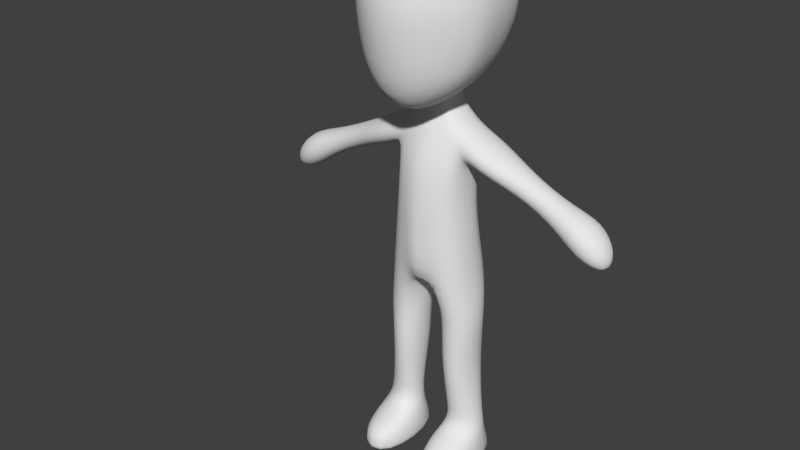 # Source: AnimacionDM.blend  (saved by Blender 2.78.0; exported with 4.5.12 LTS)
import bpy
from mathutils import Matrix  # noqa: F401  (used for matrix-valued properties, if any)

bpy.ops.wm.read_factory_settings(use_empty=True)
scene = bpy.context.scene
scene.name = 'Scene'

# ---- collections
col_collection_1 = bpy.data.collections.new('Collection 1'); scene.collection.children.link(col_collection_1)
col_collection_11 = bpy.data.collections.new('Collection 11'); scene.collection.children.link(col_collection_11)

# ---- world
world_world = bpy.data.worlds.new('World'); scene.world = world_world
world_world.color = (0.05088, 0.05088, 0.05088)
world_world.use_sun_shadow = False
world_world.sun_shadow_jitter_overblur = 0.0
world_world.cycles.sampling_method = 'NONE'
world_world.cycles.sample_map_resolution = 256

# ---- meshes
me_cube_003 = bpy.data.meshes.new('Cube.003')
me_cube_003.from_pydata([(0.8252, 1.756, 11.45), (1.672, -0.1553, 11.18), (0.7126, -0.2411, 9.42), (0.798, -1.588, 11.01), (0.9518, -0.1817, 13.41), (0.9182, 1.339, 13.14), (1.45, 1.345, 11.4), (1.617, -0.09629, 12.26), (1.582, -0.7765, 11.08), (1.309, -0.2161, 10.06), (0.6848, -1.462, 9.687), (0.73, 1.196, 9.956), (0.8865, -1.667, 12.41), (0.0, 1.756, 11.44), (0.0, -1.814, 10.63), (0.0, -0.2481, 9.024), (0.0, -0.1817, 13.63), (1.194, 0.9287, 10.32), (1.251, -0.7568, 10.11), (1.39, 0.968, 12.26), (1.51, -0.8784, 12.19), (0.0, 1.339, 13.3), (0.0, 1.195, 9.74), (0.0, -2.003, 12.52), (0.0, -1.405, 9.199), (1.1, 1.079, 5.008), (1.1, -0.4231, 4.693), (0.9524, 0.7847, 6.389), (0.9607, -0.3871, 6.185), (0.0, 0.7466, 6.343), (0.0, 1.106, 4.878), (0.0, -0.7399, 6.13), (0.0, -0.7382, 4.631), (0.6025, 0.8357, 8.896), (0.6215, -0.1153, 8.816), (0.0, 0.8357, 9.114), (0.0, -0.1153, 8.907), (0.0, 1.132, 7.937), (0.8857, -0.2462, 8.059), (0.8857, 0.9319, 7.996), (0.0, -0.6105, 8.057), (0.8289, -0.3654, 7.31), (0.0, -0.7395, 7.211), (0.0, 0.8447, 7.235), (0.8289, 0.8447, 7.328), (1.475, 0.8909, 8.573), (1.409, -0.2675, 8.482), (1.262, -0.3208, 7.826), (1.207, 1.008, 7.783), (3.391, 0.686, 7.614), (3.345, -0.03392, 7.616), (3.142, -0.03951, 7.038), (3.129, 0.6324, 7.034), (3.987, 0.9068, 7.461), (3.953, -0.2334, 7.406), (3.809, -0.2436, 6.453), (3.786, 0.9776, 6.444), (0.3088, 0.6825, 9.198), (0.3223, 0.1074, 9.177), (0.0, 0.6825, 9.211), (0.0, 0.1074, 9.182), (0.367, 0.7425, 10.05), (0.2327, 0.001431, 9.451), (0.0, 0.7425, 10.08), (0.0, 0.001431, 9.505), (0.1721, 0.7871, 6.333), (0.2809, -0.6182, 4.674), (0.1361, 1.089, 4.771), (0.2892, -0.6587, 6.138), (0.1216, 0.8357, 9.07), (0.3127, -0.1153, 8.861), (0.4456, -0.473, 8.061), (0.1788, 1.092, 7.949), (0.1673, 0.8447, 7.254), (0.417, -0.5983, 7.26), (0.06232, 0.6825, 9.209), (0.06505, 0.1074, 9.181), (0.07407, 0.7425, 10.07), (0.04697, 0.001431, 9.494), (0.3677, 0.6248, 0.9475), (0.4957, -0.2097, 0.9932), (1.389, -0.068, 0.911), (1.442, 0.7151, 0.9107), (0.3233, 0.8363, 2.911), (1.138, -0.3194, 2.75), (1.144, 0.8877, 2.873), (0.3809, -0.4669, 2.775), (1.282, 0.7827, 4.094), (0.2619, 0.7653, 4.068), (1.281, -0.2789, 3.932), (0.3401, -0.3876, 3.899), (0.461, 0.6439, 1.497), (1.303, -0.1085, 1.459), (0.4879, -0.2204, 1.441), (1.311, 0.6961, 1.506), (2.431, 0.6371, 8.024), (2.204, 0.6874, 7.479), (2.405, 0.004598, 7.985), (2.225, -0.01156, 7.492), (4.417, 0.5911, 6.916), (4.403, 0.1023, 6.893), (4.469, 0.09791, 6.32), (4.459, 0.6215, 6.316), (0.2496, 0.888, 0.6386), (0.3396, -1.352, 0.6596), (1.436, -1.224, 0.6324), (1.561, 0.963, 0.5938), (0.3557, 0.9871, -0.0009818), (0.3591, -1.367, 0.01317), (1.391, -1.24, -0.008994), (1.396, 1.062, -0.03395), (0.2613, -1.363, 0.2072), (0.2578, 0.9916, 0.1931), (1.565, -1.235, 0.1733), (1.569, 1.067, 0.1483)], [], [(0, 13, 21, 5), (0, 5, 19, 6), (0, 6, 17, 11), (0, 11, 22, 13), (1, 6, 19, 7), (1, 7, 20, 8), (1, 8, 18, 9), (1, 9, 17, 6), (2, 10, 24, 15), (2, 15, 22, 11), (2, 11, 17, 9), (2, 9, 18, 10), (3, 8, 20, 12), (3, 12, 23, 14), (3, 14, 24, 10), (3, 10, 18, 8), (4, 12, 20, 7), (4, 7, 19, 5), (4, 5, 21, 16), (4, 16, 23, 12), (65, 27, 25, 67), (27, 28, 26, 25), (89, 87, 25, 26), (68, 31, 32, 66), (44, 41, 28, 27), (75, 57, 33, 69), (71, 38, 34, 70), (73, 44, 27, 65), (38, 39, 48, 47), (74, 41, 38, 71), (69, 33, 39, 72), (39, 38, 41, 44), (72, 39, 44, 73), (68, 28, 41, 74), (96, 95, 49, 52), (47, 46, 34, 38), (33, 34, 46, 45), (39, 33, 45, 48), (52, 49, 53, 56), (98, 97, 46, 47), (98, 96, 52, 51), (95, 97, 50, 49), (55, 56, 102, 101), (55, 54, 50, 51), (51, 52, 56, 55), (49, 50, 54, 53), (77, 61, 57, 75), (57, 58, 34, 33), (70, 34, 58, 76), (61, 62, 58, 57), (76, 58, 62, 78), (29, 65, 67, 30), (32, 30, 67, 66), (28, 68, 66, 26), (59, 75, 69, 35), (40, 71, 70, 36), (43, 73, 65, 29), (42, 74, 71, 40), (35, 69, 72, 37), (37, 72, 73, 43), (31, 68, 74, 42), (63, 77, 75, 59), (36, 70, 76, 60), (60, 76, 78, 64), (91, 94, 82, 79), (90, 89, 26, 66), (103, 104, 80, 79), (88, 90, 66, 67), (92, 94, 85, 84), (88, 87, 85, 83), (93, 92, 84, 86), (91, 93, 86, 83), (84, 85, 87, 89), (86, 84, 89, 90), (83, 86, 90, 88), (67, 25, 87, 88), (83, 85, 94, 91), (81, 82, 94, 92), (80, 81, 92, 93), (79, 80, 93, 91), (48, 45, 95, 96), (51, 50, 97, 98), (47, 48, 96, 98), (45, 46, 97, 95), (99, 100, 101, 102), (53, 54, 100, 99), (56, 53, 99, 102), (101, 100, 54, 55), (112, 111, 104, 103), (104, 105, 81, 80), (105, 106, 82, 81), (79, 82, 106, 103), (108, 107, 110, 109), (111, 113, 105, 104), (113, 114, 106, 105), (112, 114, 110, 107), (107, 108, 111, 112), (108, 109, 113, 111), (109, 110, 114, 113), (103, 106, 114, 112)])
me_cube_003.polygons.foreach_set('use_smooth', [True] * 100)
me_cube_003.use_remesh_preserve_volume = False
me_cube_003.use_remesh_preserve_attributes = False
me_cube_003.use_mirror_vertex_groups = False
me_cube_003.update()
me_sphere_002 = bpy.data.meshes.new('Sphere.002')
me_sphere_002.from_pydata([(-0.06524, 0.0, 0.1575), (-0.1205, 0.0, 0.1205), (-0.1575, 0.0, 0.06524), (-0.1705, 0.0, -7.452e-09), (-0.1575, 0.0, -0.06524), (-0.1205, 0.0, -0.1205), (-0.06524, 0.0, -0.1575), (-0.06027, 0.02497, 0.1575), (-0.1114, 0.04613, 0.1205), (-0.1455, 0.06027, 0.06524), (-0.1575, 0.06524, -1.016e-08), (-0.1455, 0.06027, -0.06524), (-0.1114, 0.04613, -0.1205), (-0.06027, 0.02497, -0.1575), (-0.04613, 0.04613, 0.1575), (-0.08524, 0.08524, 0.1205), (-0.1114, 0.1114, 0.06524), (-0.1205, 0.1205, -1.016e-08), (-0.1114, 0.1114, -0.06524), (-0.08524, 0.08524, -0.1205), (-0.04613, 0.04613, -0.1575), (-0.02497, 0.06027, 0.1575), (-0.04613, 0.1114, 0.1205), (-0.06027, 0.1455, 0.06524), (-0.06524, 0.1575, -1.016e-08), (-0.06027, 0.1455, -0.06524), (-0.04613, 0.1114, -0.1205), (-0.02497, 0.06027, -0.1575), (-1.812e-08, 0.06524, 0.1575), (-7.959e-09, 0.1205, 0.1205), (-1.05e-08, 0.1575, 0.06524), (4.742e-09, 0.1705, -1.016e-08), (-1.05e-08, 0.1575, -0.06524), (-7.959e-09, 0.1205, -0.1205), (-1.304e-08, 0.06524, -0.1575), (-3.559e-08, -2.378e-08, 0.1705), (0.02497, 0.06027, 0.1575), (0.04613, 0.1114, 0.1205), (0.06027, 0.1455, 0.06524), (0.06524, 0.1575, -1.016e-08), (0.06027, 0.1455, -0.06524), (0.04613, 0.1114, -0.1205), (0.02497, 0.06027, -0.1575), (0.04613, 0.04613, 0.1575), (0.08524, 0.08524, 0.1205), (0.1114, 0.1114, 0.06524), (0.1205, 0.1205, -1.016e-08), (0.1114, 0.1114, -0.06524), (0.08524, 0.08524, -0.1205), (0.04613, 0.04613, -0.1575), (0.06027, 0.02497, 0.1575), (0.1114, 0.04613, 0.1205), (0.1455, 0.06027, 0.06524), (0.1575, 0.06524, -1.016e-08), (0.1455, 0.06027, -0.06524), (0.1114, 0.04613, -0.1205), (0.06027, 0.02497, -0.1575), (0.06524, -2.032e-08, 0.1575), (0.1205, -3.302e-08, 0.1205), (0.1575, -4.064e-08, 0.06524), (0.1705, -5.589e-08, -1.016e-08), (0.1575, -4.064e-08, -0.06524), (0.1205, -3.302e-08, -0.1205), (0.06524, -2.54e-08, -0.1575), (0.06027, -0.02497, 0.1575), (0.1114, -0.04613, 0.1205), (0.1455, -0.06027, 0.06524), (0.1575, -0.06524, -1.016e-08), (0.1455, -0.06027, -0.06524), (0.1114, -0.04613, -0.1205), (0.06027, -0.02497, -0.1575), (0.04613, -0.04613, 0.1575), (0.08524, -0.08524, 0.1205), (0.1114, -0.1114, 0.06524), (0.1205, -0.1205, -1.016e-08), (0.1114, -0.1114, -0.06524), (0.08524, -0.08524, -0.1205), (0.04613, -0.04613, -0.1575), (0.02497, -0.06027, 0.1575), (0.04613, -0.1114, 0.1205), (0.06027, -0.1455, 0.06524), (0.06524, -0.1575, -1.016e-08), (0.06027, -0.1455, -0.06524), (0.04613, -0.1114, -0.1205), (0.02497, -0.06027, -0.1575), (-4.86e-08, -0.06524, 0.1575), (-7.655e-08, -0.1205, 0.1205), (-9.687e-08, -0.1575, 0.06524), (-1.07e-07, -0.1705, -1.016e-08), (-9.687e-08, -0.1575, -0.06524), (-7.655e-08, -0.1205, -0.1205), (-5.876e-08, -0.06524, -0.1575), (-0.02497, -0.06027, 0.1575), (-0.04613, -0.1114, 0.1205), (-0.06027, -0.1455, 0.06524), (-0.06524, -0.1575, -1.016e-08), (-0.06027, -0.1455, -0.06524), (-0.04613, -0.1114, -0.1205), (-0.02497, -0.06027, -0.1575), (-2.574e-08, 0.0, -0.1705), (-0.04613, -0.04613, 0.1575), (-0.08524, -0.08524, 0.1205), (-0.1114, -0.1114, 0.06524), (-0.1205, -0.1205, -1.016e-08), (-0.1114, -0.1114, -0.06524), (-0.08524, -0.08524, -0.1205), (-0.04613, -0.04613, -0.1575), (-0.06027, -0.02497, 0.1575), (-0.1114, -0.04613, 0.1205), (-0.1455, -0.06027, 0.06524), (-0.1575, -0.06524, -1.016e-08), (-0.1455, -0.06027, -0.06524), (-0.1114, -0.04613, -0.1205), (-0.06027, -0.02497, -0.1575)], [], [(9, 10, 3, 2), (12, 13, 6, 5), (8, 9, 2, 1), (11, 12, 5, 4), (7, 8, 1, 0), (10, 11, 4, 3), (15, 16, 9, 8), (18, 19, 12, 11), (14, 15, 8, 7), (17, 18, 11, 10), (16, 17, 10, 9), (19, 20, 13, 12), (22, 23, 16, 15), (25, 26, 19, 18), (21, 22, 15, 14), (24, 25, 18, 17), (23, 24, 17, 16), (26, 27, 20, 19), (29, 30, 23, 22), (32, 33, 26, 25), (28, 29, 22, 21), (31, 32, 25, 24), (30, 31, 24, 23), (33, 34, 27, 26), (37, 38, 30, 29), (40, 41, 33, 32), (36, 37, 29, 28), (39, 40, 32, 31), (38, 39, 31, 30), (41, 42, 34, 33), (44, 45, 38, 37), (47, 48, 41, 40), (43, 44, 37, 36), (46, 47, 40, 39), (45, 46, 39, 38), (48, 49, 42, 41), (51, 52, 45, 44), (54, 55, 48, 47), (50, 51, 44, 43), (53, 54, 47, 46), (52, 53, 46, 45), (55, 56, 49, 48), (58, 59, 52, 51), (61, 62, 55, 54), (57, 58, 51, 50), (60, 61, 54, 53), (59, 60, 53, 52), (62, 63, 56, 55), (65, 66, 59, 58), (68, 69, 62, 61), (64, 65, 58, 57), (67, 68, 61, 60), (66, 67, 60, 59), (69, 70, 63, 62), (72, 73, 66, 65), (75, 76, 69, 68), (71, 72, 65, 64), (74, 75, 68, 67), (73, 74, 67, 66), (76, 77, 70, 69), (79, 80, 73, 72), (82, 83, 76, 75), (78, 79, 72, 71), (81, 82, 75, 74), (80, 81, 74, 73), (83, 84, 77, 76), (86, 87, 80, 79), (89, 90, 83, 82), (85, 86, 79, 78), (88, 89, 82, 81), (87, 88, 81, 80), (90, 91, 84, 83), (93, 94, 87, 86), (96, 97, 90, 89), (92, 93, 86, 85), (95, 96, 89, 88), (94, 95, 88, 87), (97, 98, 91, 90), (101, 102, 94, 93), (104, 105, 97, 96), (100, 101, 93, 92), (103, 104, 96, 95), (102, 103, 95, 94), (105, 106, 98, 97), (108, 109, 102, 101), (111, 112, 105, 104), (107, 108, 101, 100), (110, 111, 104, 103), (109, 110, 103, 102), (112, 113, 106, 105), (35, 7, 0), (13, 99, 6), (20, 99, 13), (35, 14, 7), (27, 99, 20), (35, 21, 14), (34, 99, 27), (35, 28, 21), (42, 99, 34), (35, 36, 28), (49, 99, 42), (35, 43, 36), (56, 99, 49), (35, 50, 43), (63, 99, 56), (35, 57, 50), (70, 99, 63), (35, 64, 57), (77, 99, 70), (35, 71, 64), (84, 99, 77), (35, 78, 71), (91, 99, 84), (35, 85, 78), (98, 99, 91), (35, 92, 85), (106, 99, 98), (35, 100, 92), (113, 99, 106), (35, 107, 100), (1, 2, 109, 108), (4, 5, 112, 111), (0, 1, 108, 107), (3, 4, 111, 110), (6, 99, 113), (35, 0, 107), (2, 3, 110, 109), (5, 6, 113, 112)])
me_sphere_002.polygons.foreach_set('use_smooth', [True] * 128)
me_sphere_002.use_remesh_preserve_volume = False
me_sphere_002.use_remesh_preserve_attributes = False
me_sphere_002.use_mirror_vertex_groups = False
me_sphere_002.update()
me_mesh = bpy.data.meshes.new('Mesh')
me_mesh.from_pydata([(-0.7071, -0.7071, 0.0), (-0.7761, -0.6309, 0.0), (-0.8351, -0.5519, 0.0), (-0.8833, -0.4741, 0.0), (-0.921, -0.4003, 0.0), (-0.9491, -0.3322, 0.0), (-0.9692, -0.2702, 0.0), (-0.9829, -0.2144, 0.0), (-0.9915, -0.1642, 0.0), (-0.9965, -0.1187, 0.0), (-0.999, -0.07696, 0.0), (-0.9999, -0.0378, 0.0), (-1.0, -4.247e-07, 0.0), (-0.9999, 0.0378, 0.0), (-0.999, 0.07696, 0.0), (-0.9965, 0.1187, 0.0), (-0.9915, 0.1642, 0.0), (-0.9829, 0.2144, 0.0), (-0.9692, 0.2702, 0.0), (-0.9491, 0.3322, 0.0), (-0.921, 0.4003, 0.0), (-0.8833, 0.4741, 0.0), (-0.8351, 0.5519, 0.0), (-0.7761, 0.6309, 0.0), (-0.7071, 0.7071, 0.0), (-0.6309, 0.7761, 0.0), (-0.5519, 0.8351, 0.0), (-0.4741, 0.8833, 0.0), (-0.4003, 0.921, 0.0), (-0.3322, 0.9491, 0.0), (-0.2702, 0.9692, 0.0), (-0.2144, 0.9829, 0.0), (-0.1642, 0.9915, 0.0), (-0.1187, 0.9965, 0.0), (-0.07696, 0.999, 0.0), (-0.03779, 0.9999, 0.0), (1.296e-06, 1.0, 0.0), (0.0378, 0.9999, 0.0), (0.07697, 0.999, 0.0), (0.1187, 0.9965, 0.0), (0.1642, 0.9915, 0.0), (0.2144, 0.9829, 0.0), (0.2702, 0.9692, 0.0), (0.3322, 0.9491, 0.0), (0.4003, 0.921, 0.0), (0.4741, 0.8833, 0.0), (0.5519, 0.8351, 0.0), (0.6309, 0.7761, 0.0), (0.7071, 0.7071, 0.0), (0.7761, 0.6309, 0.0), (0.8351, 0.5519, 0.0), (0.8833, 0.4741, 0.0), (0.921, 0.4003, 0.0), (0.9491, 0.3321, 0.0), (0.9692, 0.2702, 0.0), (0.9829, 0.2144, 0.0), (0.9915, 0.1642, 0.0), (0.9965, 0.1187, 0.0), (0.999, 0.07696, 0.0), (0.9999, 0.03779, 0.0), (1.0, -3.01e-06, 0.0), (0.9999, -0.0378, 0.0), (0.999, -0.07697, 0.0), (0.9965, -0.1187, 0.0), (0.9915, -0.1642, 0.0), (0.9829, -0.2144, 0.0), (0.9692, -0.2702, 0.0), (0.9491, -0.3322, 0.0), (0.921, -0.4003, 0.0), (0.8833, -0.4741, 0.0), (0.8351, -0.5519, 0.0), (0.7761, -0.6309, 0.0), (0.7071, -0.7071, 0.0), (0.6309, -0.7761, 0.0), (0.5519, -0.8351, 0.0), (0.4741, -0.8833, 0.0), (0.4003, -0.921, 0.0), (0.3322, -0.9491, 0.0), (0.2702, -0.9692, 0.0), (0.2144, -0.9829, 0.0), (0.1642, -0.9915, 0.0), (0.1187, -0.9965, 0.0), (0.07696, -0.999, 0.0), (0.0378, -0.9999, 0.0), (4.247e-07, -1.0, 0.0), (-0.03779, -0.9999, 0.0), (-0.07696, -0.999, 0.0), (-0.1187, -0.9965, 0.0), (-0.1642, -0.9915, 0.0), (-0.2144, -0.9829, 0.0), (-0.2702, -0.9692, 0.0), (-0.3321, -0.9491, 0.0), (-0.4003, -0.921, 0.0), (-0.4741, -0.8833, 0.0), (-0.5519, -0.8351, 0.0), (-0.6309, -0.7761, 0.0), (-0.6665, -0.6665, 0.0), (-0.7315, -0.5947, 0.0), (-0.7872, -0.5203, 0.0), (-0.8326, -0.4469, 0.0), (-0.8681, -0.3774, 0.0), (-0.8946, -0.3131, 0.0), (-0.9136, -0.2547, 0.0), (-0.9265, -0.2021, 0.0), (-0.9346, -0.1548, 0.0), (-0.9393, -0.1119, 0.0), (-0.9417, -0.07255, 0.0), (-0.9425, -0.03563, 0.0), (-0.9426, -4.722e-07, 0.0), (-0.9425, 0.03563, 0.0), (-0.9417, 0.07255, 0.0), (-0.9393, 0.1119, 0.0), (-0.9346, 0.1548, 0.0), (-0.9265, 0.2021, 0.0), (-0.9136, 0.2547, 0.0), (-0.8946, 0.3131, 0.0), (-0.8681, 0.3774, 0.0), (-0.8326, 0.4469, 0.0), (-0.7872, 0.5203, 0.0), (-0.7315, 0.5947, 0.0), (-0.6665, 0.6665, 0.0), (-0.5947, 0.7315, 0.0), (-0.5203, 0.7872, 0.0), (-0.4469, 0.8326, 0.0), (-0.3774, 0.8681, 0.0), (-0.3131, 0.8946, 0.0), (-0.2547, 0.9136, 0.0), (-0.2021, 0.9265, 0.0), (-0.1548, 0.9346, 0.0), (-0.1119, 0.9393, 0.0), (-0.07255, 0.9417, 0.0), (-0.03563, 0.9425, 0.0), (1.265e-06, 0.9426, 0.0), (0.03563, 0.9425, 0.0), (0.07255, 0.9417, 0.0), (0.1119, 0.9393, 0.0), (0.1548, 0.9346, 0.0), (0.2021, 0.9265, 0.0), (0.2547, 0.9136, 0.0), (0.3131, 0.8946, 0.0), (0.3774, 0.8681, 0.0), (0.4469, 0.8326, 0.0), (0.5203, 0.7872, 0.0), (0.5947, 0.7315, 0.0), (0.6665, 0.6665, 0.0), (0.7315, 0.5947, 0.0), (0.7872, 0.5203, 0.0), (0.8326, 0.4469, 0.0), (0.8681, 0.3774, 0.0), (0.8946, 0.3131, 0.0), (0.9136, 0.2547, 0.0), (0.9265, 0.2021, 0.0), (0.9346, 0.1548, 0.0), (0.9393, 0.1119, 0.0), (0.9417, 0.07254, 0.0), (0.9425, 0.03562, 0.0), (0.9426, -2.909e-06, 0.0), (0.9425, -0.03563, 0.0), (0.9417, -0.07255, 0.0), (0.9393, -0.1119, 0.0), (0.9346, -0.1548, 0.0), (0.9265, -0.2021, 0.0), (0.9136, -0.2547, 0.0), (0.8946, -0.3131, 0.0), (0.8681, -0.3774, 0.0), (0.8326, -0.4469, 0.0), (0.7872, -0.5203, 0.0), (0.7315, -0.5947, 0.0), (0.6665, -0.6665, 0.0), (0.5947, -0.7315, 0.0), (0.5203, -0.7872, 0.0), (0.4469, -0.8326, 0.0), (0.3774, -0.8681, 0.0), (0.3131, -0.8946, 0.0), (0.2547, -0.9136, 0.0), (0.2021, -0.9265, 0.0), (0.1548, -0.9346, 0.0), (0.1119, -0.9393, 0.0), (0.07255, -0.9417, 0.0), (0.03563, -0.9425, 0.0), (4.434e-07, -0.9426, 0.0), (-0.03563, -0.9425, 0.0), (-0.07255, -0.9417, 0.0), (-0.1119, -0.9393, 0.0), (-0.1548, -0.9346, 0.0), (-0.2021, -0.9265, 0.0), (-0.2547, -0.9136, 0.0), (-0.3131, -0.8946, 0.0), (-0.3774, -0.8681, 0.0), (-0.4469, -0.8326, 0.0), (-0.5203, -0.7872, 0.0), (-0.5947, -0.7315, 0.0)], [], [(143, 144, 48, 47), (154, 155, 59, 58), (96, 97, 1, 0), (187, 188, 92, 91), (97, 98, 2, 1), (169, 170, 74, 73), (165, 166, 70, 69), (110, 111, 15, 14), (155, 156, 60, 59), (172, 173, 77, 76), (181, 182, 86, 85), (164, 165, 69, 68), (98, 99, 3, 2), (174, 175, 79, 78), (157, 158, 62, 61), (119, 120, 24, 23), (100, 101, 5, 4), (178, 179, 83, 82), (113, 114, 18, 17), (133, 134, 38, 37), (125, 126, 30, 29), (128, 129, 33, 32), (141, 142, 46, 45), (184, 185, 89, 88), (177, 178, 82, 81), (151, 152, 56, 55), (152, 153, 57, 56), (173, 174, 78, 77), (106, 107, 11, 10), (168, 169, 73, 72), (114, 115, 19, 18), (153, 154, 58, 57), (127, 128, 32, 31), (171, 172, 76, 75), (126, 127, 31, 30), (117, 118, 22, 21), (158, 159, 63, 62), (186, 187, 91, 90), (124, 125, 29, 28), (166, 167, 71, 70), (167, 168, 72, 71), (134, 135, 39, 38), (161, 162, 66, 65), (109, 110, 14, 13), (121, 122, 26, 25), (111, 112, 16, 15), (145, 146, 50, 49), (139, 140, 44, 43), (144, 145, 49, 48), (176, 177, 81, 80), (118, 119, 23, 22), (101, 102, 6, 5), (120, 121, 25, 24), (180, 181, 85, 84), (175, 176, 80, 79), (112, 113, 17, 16), (107, 108, 12, 11), (159, 160, 64, 63), (115, 116, 20, 19), (132, 133, 37, 36), (116, 117, 21, 20), (102, 103, 7, 6), (122, 123, 27, 26), (99, 100, 4, 3), (160, 161, 65, 64), (170, 171, 75, 74), (148, 149, 53, 52), (162, 163, 67, 66), (150, 151, 55, 54), (103, 104, 8, 7), (142, 143, 47, 46), (135, 136, 40, 39), (189, 190, 94, 93), (136, 137, 41, 40), (156, 157, 61, 60), (179, 180, 84, 83), (147, 148, 52, 51), (138, 139, 43, 42), (188, 189, 93, 92), (108, 109, 13, 12), (190, 191, 95, 94), (146, 147, 51, 50), (131, 132, 36, 35), (129, 130, 34, 33), (149, 150, 54, 53), (130, 131, 35, 34), (137, 138, 42, 41), (104, 105, 9, 8), (183, 184, 88, 87), (140, 141, 45, 44), (191, 96, 0, 95), (182, 183, 87, 86), (105, 106, 10, 9), (185, 186, 90, 89), (123, 124, 28, 27), (163, 164, 68, 67)])
me_mesh.use_remesh_preserve_volume = False
me_mesh.use_remesh_preserve_attributes = False
me_mesh.use_mirror_vertex_groups = False
me_mesh.update()
arm_armature = bpy.data.armatures.new('Armature')  # bones are not reproduced

# ---- objects
ob_character = bpy.data.objects.new('Character', arm_armature)
ob_cube_001 = bpy.data.objects.new('Cube.001', me_cube_003)
ob_knee = bpy.data.objects.new('Knee', me_sphere_002)
ob_control = bpy.data.objects.new('Control', me_mesh)

# ---- transforms, parenting, visibility, modifiers, constraints
ob_character.location = (0.0, 0.0, 4.294)
ob_character.show_in_front = True
ob_character.lineart.crease_threshold = 0.0
ob_cube_001.parent = ob_character
ob_cube_001.matrix_parent_inverse = Matrix(((1.0, 0.0, 0.0, -0.0), (0.0, 1.0, 0.0, -0.0), (0.0, 0.0, 1.0, -4.294), (0.0, 0.0, 0.0, 1.0)))
ob_cube_001.location = (0.02895, 0.05245, -0.05395)
ob_cube_001.scale = (0.8911, 0.8911, 0.8911)
ob_cube_001.lineart.crease_threshold = 0.0
_vg = ob_cube_001.vertex_groups.new(name='Stomach')
for _i, _w in zip([25, 26, 27, 28, 29, 30, 31, 32, 40, 41, 42, 43, 44, 65, 66, 67, 68, 73, 74], [0.06711, 0.03135, 0.7605, 0.7913, 0.7723, 0.4213, 0.8076, 0.5271, 0.003728, 0.102, 0.1453, 0.132, 0.1115, 0.7887, 0.1689, 0.1615, 0.8295, 0.1165, 0.1125]): _vg.add([_i], _w, 'REPLACE')
_vg = ob_cube_001.vertex_groups.new(name='Chest')
for _i, _w in zip([27, 28, 29, 31, 33, 34, 35, 36, 37, 38, 39, 40, 41, 42, 43, 44, 47, 57, 58, 59, 60, 61, 62, 63, 65, 68, 69, 70, 71, 72, 73, 74, 75, 76, 77], [0.1112, 0.09334, 0.09745, 0.1138, 0.0915, 0.1107, 0.6058, 0.7281, 0.7278, 0.2069, 0.1681, 0.8096, 0.7663, 0.8014, 0.7795, 0.7195, 0.00294, 0.06491, 0.05583, 0.1404, 0.06385, 0.0399, 0.007282, 0.04297, 0.09798, 0.0952, 0.586, 0.6506, 0.7318, 0.6911, 0.7887, 0.8278, 0.1404, 0.07029, 0.0421]): _vg.add([_i], _w, 'REPLACE')
_vg = ob_cube_001.vertex_groups.new(name='Head')
for _i, _w in zip([0, 1, 2, 3, 4, 5, 6, 7, 8, 9, 10, 11, 12, 13, 14, 15, 16, 17, 18, 19, 20, 21, 22, 23, 24, 33, 34, 35, 36, 37, 57, 58, 59, 60, 61, 62, 63, 64, 69, 70, 75, 76, 77, 78], [1.0, 1.0, 1.0, 1.0, 1.0, 1.0, 1.0, 1.0, 1.0, 1.0, 1.0, 1.0, 1.0, 1.0, 1.0, 1.0, 1.0, 1.0, 1.0, 1.0, 1.0, 1.0, 1.0, 1.0, 1.0, 0.06403, 0.05869, 0.199, 0.1444, 0.00932, 0.8184, 0.8468, 0.822, 0.9088, 0.9121, 0.9334, 0.9314, 0.9985, 0.1691, 0.1273, 0.8213, 0.8926, 0.9301, 0.9879]): _vg.add([_i], _w, 'REPLACE')
_vg = ob_cube_001.vertex_groups.new(name='Leg Upper.L')
for _i, _w in zip([25, 26, 27, 28, 29, 30, 31, 32, 65, 66, 67, 68, 83, 84, 85, 86, 87, 88, 89, 90, 91, 94], [0.9242, 0.9541, 0.108, 0.1027, 0.1191, 0.5562, 0.07198, 0.4591, 0.1013, 0.8249, 0.8294, 0.06898, 0.943, 0.1399, 0.8775, 0.8569, 0.9921, 0.9839, 0.9667, 0.982, 0.03053, 0.02114]): _vg.add([_i], _w, 'REPLACE')
_vg = ob_cube_001.vertex_groups.new(name='Leg Lower.L')
for _i, _w in zip([83, 84, 85, 86, 89, 91, 92, 93, 94], [0.05636, 0.86, 0.1222, 0.1427, 0.01153, 1.0, 1.0, 1.0, 1.0]): _vg.add([_i], _w, 'REPLACE')
_vg = ob_cube_001.vertex_groups.new(name='Arm Upper.L')
for _i, _w in zip([2, 10, 15, 33, 34, 35, 36, 37, 38, 39, 40, 41, 42, 43, 44, 45, 46, 47, 48, 57, 58, 59, 60, 61, 62, 69, 70, 71, 72, 73, 74, 75, 76, 95, 96, 98], [0.0, 0.0, 0.0, 0.3065, 0.1785, 0.0, 0.0, 0.01596, 0.1052, 0.2953, 0.0, 0.06854, 0.02247, 0.06533, 0.08987, 0.9554, 0.9499, 0.9111, 0.9239, 0.0, 0.0, 0.0, 0.0, 0.03559, 0.0256, 0.0, 0.0, 0.0, 0.0, 0.07446, 0.02759, 0.0, 0.0, 0.005702, 0.00823, 0.001048]): _vg.add([_i], _w, 'REPLACE')
_vg = ob_cube_001.vertex_groups.new(name='Arm Lower.L')
for _i, _w in zip([45, 46, 47, 48, 49, 50, 51, 52, 53, 54, 55, 56, 95, 96, 97, 98, 99, 100, 101, 102], [0.0138, 0.02072, 0.0603, 0.05565, 0.999, 0.9991, 0.9993, 0.9992, 0.9999, 0.9999, 1.0, 0.9999, 0.9717, 0.9702, 0.9756, 0.9736, 1.0, 1.0, 1.0, 1.0]): _vg.add([_i], _w, 'REPLACE')
_vg = ob_cube_001.vertex_groups.new(name='Leg Upper.R')
_vg = ob_cube_001.vertex_groups.new(name='Leg Lower.R')
_vg = ob_cube_001.vertex_groups.new(name='Arm Upper.R')
_vg = ob_cube_001.vertex_groups.new(name='Arm Lower.R')
_vg = ob_cube_001.vertex_groups.new(name='Foot.L')
_vg.add([79, 80, 81, 82, 103, 104, 105, 106, 107, 108, 109, 110, 111, 112, 113, 114], 1.0, 'REPLACE')
_vg = ob_cube_001.vertex_groups.new(name='Foot.R')
_m = ob_cube_001.modifiers.new('Mirror', 'MIRROR')
_m.use_clip = True
_m = ob_cube_001.modifiers.new('Subsurf', 'SUBSURF')
_m.uv_smooth = 'PRESERVE_CORNERS'
_m.quality = 2
_m.show_only_control_edges = False
_m = ob_cube_001.modifiers.new('Armature', 'ARMATURE')
_m.object = ob_character
_m.use_bone_envelopes = True
ob_knee.location = (0.0, 0.0, 0.0)
ob_knee.hide_viewport = True
ob_knee.hide_render = True
ob_knee.lineart.crease_threshold = 0.0
ob_control.location = (-0.03933, 0.01963, -6.182e-08)
ob_control.scale = (2.54, 2.54, 2.54)
ob_control.hide_viewport = True
ob_control.hide_render = True
ob_control.lineart.crease_threshold = 0.0

# ---- collection membership
col_collection_1.objects.link(ob_character)
col_collection_1.objects.link(ob_cube_001)
col_collection_1.objects.link(ob_knee)
col_collection_11.objects.link(ob_control)

# ---- scene / render settings (as saved in the file)
scene.frame_start = 1; scene.frame_end = 280; scene.frame_set(1)
scene.render.engine = 'BLENDER_EEVEE_NEXT'
scene.render.image_settings.color_mode = 'RGB'
scene.render.image_settings.compression = 90
scene.render.resolution_percentage = 50
scene.render.dither_intensity = 0.0
scene.render.bake_margin = 2
scene.render.bake_bias = 0.0
scene.cycles.feature_set = 'EXPERIMENTAL'
scene.cycles.use_denoising = False
scene.cycles.samples = 10
scene.cycles.sampling_pattern = 'TABULATED_SOBOL'
scene.cycles.light_sampling_threshold = 0.0
scene.cycles.use_adaptive_sampling = False
scene.cycles.use_light_tree = False
scene.cycles.blur_glossy = 0.0
scene.cycles.volume_bounces = 1
scene.cycles.pixel_filter_type = 'GAUSSIAN'
scene.cycles.sample_clamp_indirect = 0.0
scene.view_settings.view_transform = 'Standard'
bpy.context.view_layer.update()

# ---- added for rendering (the .blend has no active camera and no usable light): camera, sun
cam_auto = bpy.data.cameras.new('AutoCamera')
cam_auto.lens = 50.0
cam_auto.sensor_width = 36.0
cam_auto.clip_end = 1000.0
ob_auto_camera = bpy.data.objects.new('AutoCamera', cam_auto)
scene.collection.objects.link(ob_auto_camera)
ob_auto_camera.location = (12.415, -15.8462, 15.7963)
ob_auto_camera.rotation_euler = (1.09748, -7.21219e-08, 0.694738)
scene.camera = ob_auto_camera
light_auto_sun = bpy.data.lights.new('AutoSun', 'SUN')
light_auto_sun.energy = 3.0
light_auto_sun.angle = 0.0523599
ob_auto_sun = bpy.data.objects.new('AutoSun', light_auto_sun)
scene.collection.objects.link(ob_auto_sun)
ob_auto_sun.rotation_euler = (0.872665, 0.174533, 0.523599)
bpy.context.view_layer.update()
